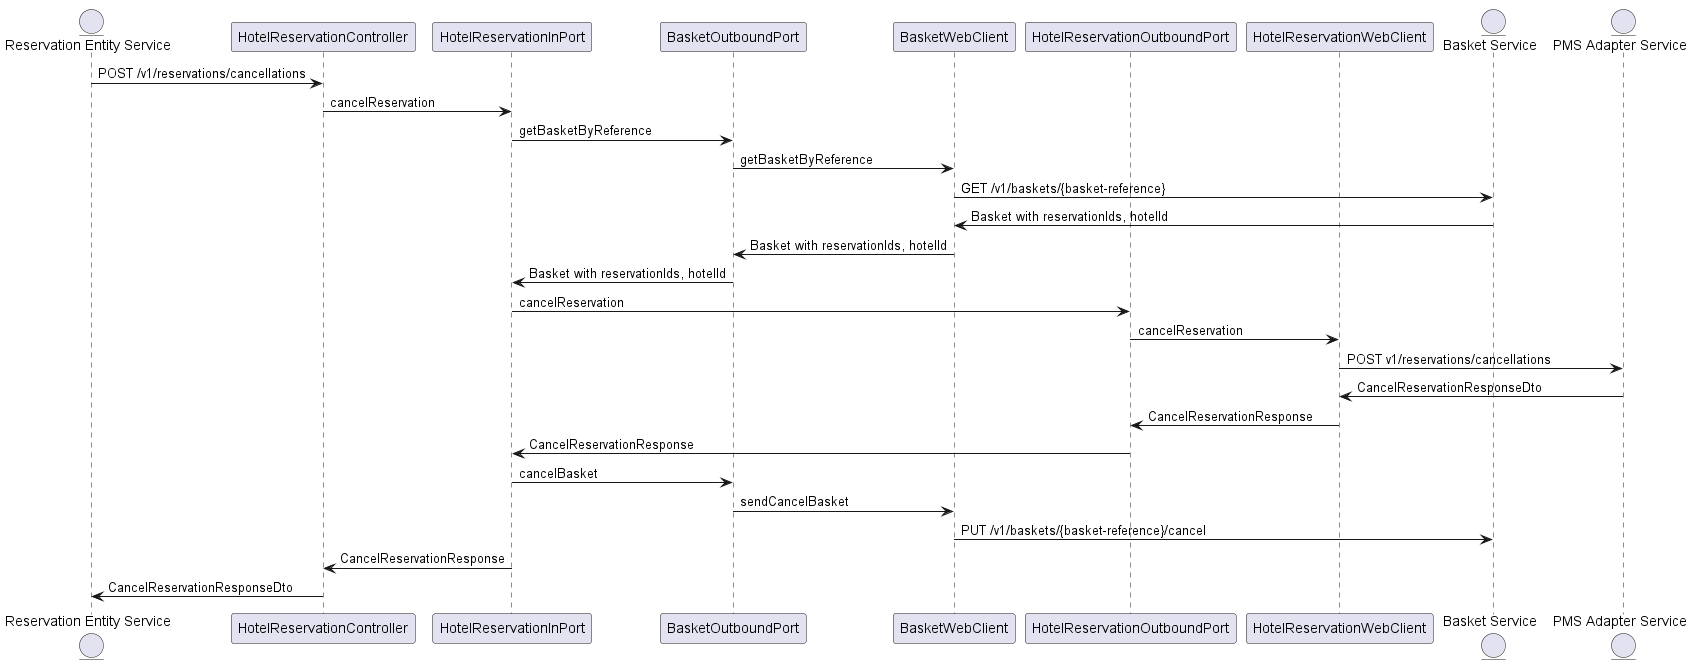

The diagram above was rendered by PlantUML. Its source (embedded in the PNG):
@startuml
entity "Reservation Entity Service" as A
participant HotelReservationController as Controller
participant HotelReservationInPort as InboundPort
participant BasketOutboundPort as BasketOutboundPort
participant BasketWebClient as BasketWebclient
participant HotelReservationOutboundPort as HotelReservationOutboundPort
participant HotelReservationWebClient as HotelReservationWebclient
entity "Basket Service" as BSK
entity "PMS Adapter Service" as PMSAdapter

A -> Controller: POST /v1/reservations/cancellations
Controller -> InboundPort: cancelReservation
InboundPort -> BasketOutboundPort: getBasketByReference
BasketOutboundPort -> BasketWebclient: getBasketByReference
BasketWebclient -> BSK: GET /v1/baskets/{basket-reference}
BasketWebclient <- BSK: Basket with reservationIds, hotelId
BasketOutboundPort <- BasketWebclient: Basket with reservationIds, hotelId
InboundPort <- BasketOutboundPort: Basket with reservationIds, hotelId
InboundPort -> HotelReservationOutboundPort: cancelReservation
HotelReservationOutboundPort -> HotelReservationWebclient: cancelReservation
HotelReservationWebclient -> PMSAdapter: POST v1/reservations/cancellations

HotelReservationWebclient <- PMSAdapter: CancelReservationResponseDto
HotelReservationOutboundPort <- HotelReservationWebclient: CancelReservationResponse
InboundPort <- HotelReservationOutboundPort: CancelReservationResponse
InboundPort -> BasketOutboundPort: cancelBasket
BasketOutboundPort -> BasketWebclient: sendCancelBasket
BasketWebclient -> BSK: PUT /v1/baskets/{basket-reference}/cancel
Controller <- InboundPort: CancelReservationResponse
A <- Controller: CancelReservationResponseDto
@enduml